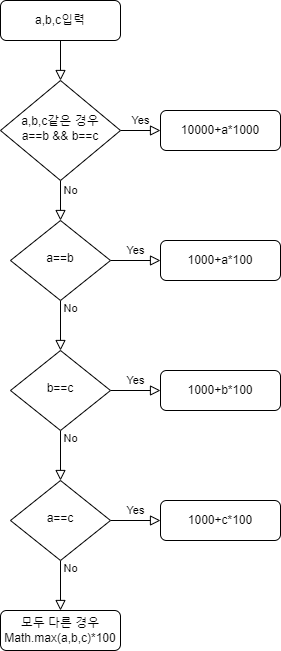

The diagram above was exported from draw.io. Its source (the exported page's mxGraphModel, read from the mxfile embedded in the PNG):
<mxGraphModel dx="460" dy="752" grid="1" gridSize="10" guides="1" tooltips="1" connect="1" arrows="1" fold="1" page="1" pageScale="1" pageWidth="827" pageHeight="1169" math="0" shadow="0">
  <root>
    <mxCell id="WIyWlLk6GJQsqaUBKTNV-0" />
    <mxCell id="WIyWlLk6GJQsqaUBKTNV-1" parent="WIyWlLk6GJQsqaUBKTNV-0" />
    <mxCell id="WIyWlLk6GJQsqaUBKTNV-2" value="" style="rounded=0;html=1;jettySize=auto;orthogonalLoop=1;fontSize=11;endArrow=block;endFill=0;endSize=8;strokeWidth=1;shadow=0;labelBackgroundColor=none;edgeStyle=orthogonalEdgeStyle;" parent="WIyWlLk6GJQsqaUBKTNV-1" source="WIyWlLk6GJQsqaUBKTNV-3" target="WIyWlLk6GJQsqaUBKTNV-6" edge="1">
      <mxGeometry relative="1" as="geometry" />
    </mxCell>
    <mxCell id="WIyWlLk6GJQsqaUBKTNV-3" value="a,b,c입력" style="rounded=1;whiteSpace=wrap;html=1;fontSize=12;glass=0;strokeWidth=1;shadow=0;" parent="WIyWlLk6GJQsqaUBKTNV-1" vertex="1">
      <mxGeometry x="90" y="80" width="120" height="40" as="geometry" />
    </mxCell>
    <mxCell id="WIyWlLk6GJQsqaUBKTNV-4" value="Yes" style="rounded=0;html=1;jettySize=auto;orthogonalLoop=1;fontSize=11;endArrow=block;endFill=0;endSize=8;strokeWidth=1;shadow=0;labelBackgroundColor=none;edgeStyle=orthogonalEdgeStyle;" parent="WIyWlLk6GJQsqaUBKTNV-1" source="WIyWlLk6GJQsqaUBKTNV-6" target="WIyWlLk6GJQsqaUBKTNV-10" edge="1">
      <mxGeometry x="-1" y="100" relative="1" as="geometry">
        <mxPoint x="-20" y="-60" as="offset" />
      </mxGeometry>
    </mxCell>
    <mxCell id="WIyWlLk6GJQsqaUBKTNV-5" value="No" style="edgeStyle=orthogonalEdgeStyle;rounded=0;html=1;jettySize=auto;orthogonalLoop=1;fontSize=11;endArrow=block;endFill=0;endSize=8;strokeWidth=1;shadow=0;labelBackgroundColor=none;entryX=0;entryY=0.5;entryDx=0;entryDy=0;" parent="WIyWlLk6GJQsqaUBKTNV-1" source="WIyWlLk6GJQsqaUBKTNV-6" target="WIyWlLk6GJQsqaUBKTNV-7" edge="1">
      <mxGeometry x="-1" y="-78" relative="1" as="geometry">
        <mxPoint x="-50" y="-18" as="offset" />
        <Array as="points" />
      </mxGeometry>
    </mxCell>
    <mxCell id="WIyWlLk6GJQsqaUBKTNV-6" value="a,b,c같은 경우&lt;br&gt;a==b &amp;amp;&amp;amp; b==c" style="rhombus;whiteSpace=wrap;html=1;shadow=0;fontFamily=Helvetica;fontSize=12;align=center;strokeWidth=1;spacing=6;spacingTop=-4;" parent="WIyWlLk6GJQsqaUBKTNV-1" vertex="1">
      <mxGeometry x="90" y="160" width="120" height="100" as="geometry" />
    </mxCell>
    <mxCell id="WIyWlLk6GJQsqaUBKTNV-7" value="10000+a*1000" style="rounded=1;whiteSpace=wrap;html=1;fontSize=12;glass=0;strokeWidth=1;shadow=0;" parent="WIyWlLk6GJQsqaUBKTNV-1" vertex="1">
      <mxGeometry x="250" y="190" width="120" height="40" as="geometry" />
    </mxCell>
    <mxCell id="WIyWlLk6GJQsqaUBKTNV-8" value="No" style="rounded=0;html=1;jettySize=auto;orthogonalLoop=1;fontSize=11;endArrow=block;endFill=0;endSize=8;strokeWidth=1;shadow=0;labelBackgroundColor=none;edgeStyle=orthogonalEdgeStyle;" parent="WIyWlLk6GJQsqaUBKTNV-1" source="WIyWlLk6GJQsqaUBKTNV-10" edge="1">
      <mxGeometry x="-0.6667" y="10" relative="1" as="geometry">
        <mxPoint as="offset" />
        <mxPoint x="150" y="430" as="targetPoint" />
      </mxGeometry>
    </mxCell>
    <mxCell id="WIyWlLk6GJQsqaUBKTNV-9" value="Yes" style="edgeStyle=orthogonalEdgeStyle;rounded=0;html=1;jettySize=auto;orthogonalLoop=1;fontSize=11;endArrow=block;endFill=0;endSize=8;strokeWidth=1;shadow=0;labelBackgroundColor=none;" parent="WIyWlLk6GJQsqaUBKTNV-1" source="WIyWlLk6GJQsqaUBKTNV-10" target="WIyWlLk6GJQsqaUBKTNV-12" edge="1">
      <mxGeometry y="10" relative="1" as="geometry">
        <mxPoint as="offset" />
      </mxGeometry>
    </mxCell>
    <mxCell id="WIyWlLk6GJQsqaUBKTNV-10" value="a==b" style="rhombus;whiteSpace=wrap;html=1;shadow=0;fontFamily=Helvetica;fontSize=12;align=center;strokeWidth=1;spacing=6;spacingTop=-4;" parent="WIyWlLk6GJQsqaUBKTNV-1" vertex="1">
      <mxGeometry x="100" y="300" width="100" height="80" as="geometry" />
    </mxCell>
    <mxCell id="WIyWlLk6GJQsqaUBKTNV-12" value="1000+a*100" style="rounded=1;whiteSpace=wrap;html=1;fontSize=12;glass=0;strokeWidth=1;shadow=0;" parent="WIyWlLk6GJQsqaUBKTNV-1" vertex="1">
      <mxGeometry x="250" y="320" width="120" height="40" as="geometry" />
    </mxCell>
    <mxCell id="11TiwyKHohkpSi4OAb_--0" value="No" style="rounded=0;html=1;jettySize=auto;orthogonalLoop=1;fontSize=11;endArrow=block;endFill=0;endSize=8;strokeWidth=1;shadow=0;labelBackgroundColor=none;edgeStyle=orthogonalEdgeStyle;entryX=0.5;entryY=0;entryDx=0;entryDy=0;" edge="1" parent="WIyWlLk6GJQsqaUBKTNV-1" source="11TiwyKHohkpSi4OAb_--2" target="11TiwyKHohkpSi4OAb_--7">
      <mxGeometry x="-0.6667" y="10" relative="1" as="geometry">
        <mxPoint as="offset" />
        <mxPoint x="150" y="560" as="targetPoint" />
      </mxGeometry>
    </mxCell>
    <mxCell id="11TiwyKHohkpSi4OAb_--1" value="Yes" style="edgeStyle=orthogonalEdgeStyle;rounded=0;html=1;jettySize=auto;orthogonalLoop=1;fontSize=11;endArrow=block;endFill=0;endSize=8;strokeWidth=1;shadow=0;labelBackgroundColor=none;" edge="1" parent="WIyWlLk6GJQsqaUBKTNV-1" source="11TiwyKHohkpSi4OAb_--2" target="11TiwyKHohkpSi4OAb_--3">
      <mxGeometry y="10" relative="1" as="geometry">
        <mxPoint as="offset" />
      </mxGeometry>
    </mxCell>
    <mxCell id="11TiwyKHohkpSi4OAb_--2" value="b==c" style="rhombus;whiteSpace=wrap;html=1;shadow=0;fontFamily=Helvetica;fontSize=12;align=center;strokeWidth=1;spacing=6;spacingTop=-4;" vertex="1" parent="WIyWlLk6GJQsqaUBKTNV-1">
      <mxGeometry x="100" y="430" width="100" height="80" as="geometry" />
    </mxCell>
    <mxCell id="11TiwyKHohkpSi4OAb_--3" value="1000+b*100" style="rounded=1;whiteSpace=wrap;html=1;fontSize=12;glass=0;strokeWidth=1;shadow=0;" vertex="1" parent="WIyWlLk6GJQsqaUBKTNV-1">
      <mxGeometry x="250" y="450" width="120" height="40" as="geometry" />
    </mxCell>
    <mxCell id="11TiwyKHohkpSi4OAb_--5" value="No" style="rounded=0;html=1;jettySize=auto;orthogonalLoop=1;fontSize=11;endArrow=block;endFill=0;endSize=8;strokeWidth=1;shadow=0;labelBackgroundColor=none;edgeStyle=orthogonalEdgeStyle;" edge="1" parent="WIyWlLk6GJQsqaUBKTNV-1" source="11TiwyKHohkpSi4OAb_--7">
      <mxGeometry x="-0.6667" y="10" relative="1" as="geometry">
        <mxPoint as="offset" />
        <mxPoint x="150" y="690" as="targetPoint" />
      </mxGeometry>
    </mxCell>
    <mxCell id="11TiwyKHohkpSi4OAb_--6" value="Yes" style="edgeStyle=orthogonalEdgeStyle;rounded=0;html=1;jettySize=auto;orthogonalLoop=1;fontSize=11;endArrow=block;endFill=0;endSize=8;strokeWidth=1;shadow=0;labelBackgroundColor=none;" edge="1" parent="WIyWlLk6GJQsqaUBKTNV-1" source="11TiwyKHohkpSi4OAb_--7" target="11TiwyKHohkpSi4OAb_--8">
      <mxGeometry y="10" relative="1" as="geometry">
        <mxPoint as="offset" />
      </mxGeometry>
    </mxCell>
    <mxCell id="11TiwyKHohkpSi4OAb_--7" value="a==c" style="rhombus;whiteSpace=wrap;html=1;shadow=0;fontFamily=Helvetica;fontSize=12;align=center;strokeWidth=1;spacing=6;spacingTop=-4;" vertex="1" parent="WIyWlLk6GJQsqaUBKTNV-1">
      <mxGeometry x="100" y="560" width="100" height="80" as="geometry" />
    </mxCell>
    <mxCell id="11TiwyKHohkpSi4OAb_--8" value="1000+c*100" style="rounded=1;whiteSpace=wrap;html=1;fontSize=12;glass=0;strokeWidth=1;shadow=0;" vertex="1" parent="WIyWlLk6GJQsqaUBKTNV-1">
      <mxGeometry x="250" y="580" width="120" height="40" as="geometry" />
    </mxCell>
    <mxCell id="11TiwyKHohkpSi4OAb_--10" value="모두 다른 경우&lt;br&gt;Math.max(a,b,c)*100" style="rounded=1;whiteSpace=wrap;html=1;fontSize=12;glass=0;strokeWidth=1;shadow=0;" vertex="1" parent="WIyWlLk6GJQsqaUBKTNV-1">
      <mxGeometry x="90" y="690" width="120" height="40" as="geometry" />
    </mxCell>
  </root>
</mxGraphModel>